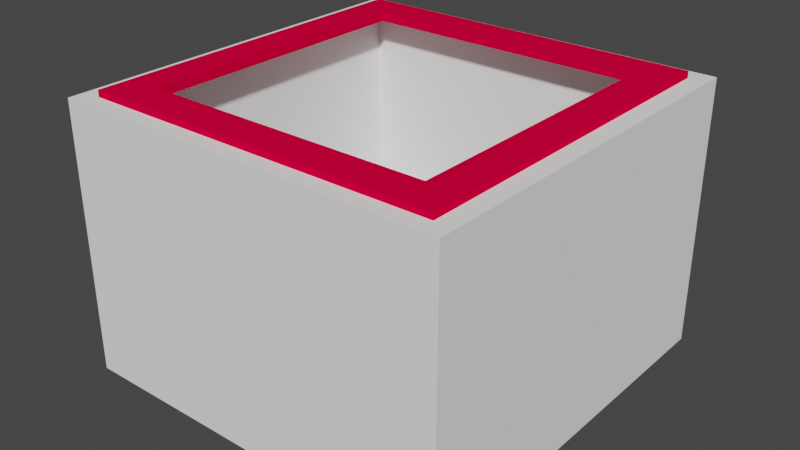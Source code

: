 # Source: Buco1.blend  (saved by Blender 2.91.10; exported with 4.5.12 LTS)
import bpy
from mathutils import Matrix  # noqa: F401  (used for matrix-valued properties, if any)

bpy.ops.wm.read_factory_settings(use_empty=True)
scene = bpy.context.scene
scene.name = 'Scene'

# ---- collections
col_collection = bpy.data.collections.new('Collection'); scene.collection.children.link(col_collection)

# ---- materials (node trees are filled in below, after node groups)
mat_buco1 = bpy.data.materials.new('Buco1')
mat_buco1.use_transparent_shadow = False
mat_buco1.diffuse_color = (0.9114, 0.9114, 0.9114, 1.0)
mat_electricedge = bpy.data.materials.new('ElectricEdge')
mat_electricedge.use_transparent_shadow = False
mat_electricedge.diffuse_color = (0.8, 0.0, 0.04339, 1.0)
mat_electricedge.metallic = 0.3168

# ---- material node trees

# ---- world
world_world = bpy.data.worlds.new('World'); scene.world = world_world
world_world.use_nodes = True; world_world.node_tree.nodes.clear()
_N = world_world.node_tree.nodes; _L = world_world.node_tree.links
n0 = _N.new('ShaderNodeOutputWorld'); n0.name = 'World Output'; n0.location = (300, 300)
n1 = _N.new('ShaderNodeBackground'); n1.name = 'Background'; n1.location = (10, 300)
n1.inputs[0].default_value = (0.05088, 0.05088, 0.05088, 1.0)
_L.new(n1.outputs[0], n0.inputs[0])
n0.is_active_output = True
world_world.color = (0.05088, 0.05088, 0.05088)
world_world.use_sun_shadow = False
world_world.sun_shadow_jitter_overblur = 0.0

# ---- meshes
me_cylinder_003 = bpy.data.meshes.new('Cylinder.003')
me_cylinder_003.from_pydata([(0.06669, -0.06669, -0.0503), (-0.06669, -0.06669, -0.0503), (-0.06669, 0.06669, -0.0503), (0.04829, -0.04829, -0.03498), (0.06669, 0.06669, -0.0503), (-0.04829, 0.04828, -0.03498), (0.04829, 0.04828, -0.03498), (-0.04829, -0.04846, -0.03498)], [], [(1, 0, 3, 7), (0, 1, 2, 4), (3, 0, 4, 6), (4, 2, 5, 6), (5, 7, 3, 6), (5, 2, 1, 7)])
_uv = me_cylinder_003.uv_layers.new(name='UVMap')
_uv.uv.foreach_set('vector', [0.0, 0.0, 0.0, 0.0, 0.0, 0.0, 0.0, 0.0, 0.0, 0.0, 0.0, 0.0, 0.0, 0.0, 0.0, 0.0, 0.0, 0.0, 0.0, 0.0, 0.0, 0.0, 0.0, 0.0, 0.0, 0.0, 0.0, 0.0, 0.0, 0.0, 0.0, 0.0, 0.0, 0.0, 0.0, 0.0, 0.0, 0.0, 0.0, 0.0, 0.0, 0.0, 0.0, 0.0, 0.0, 0.0, 0.0, 0.0])
me_cylinder_003.materials.append(mat_buco1)
me_cylinder_003.use_remesh_fix_poles = True
me_cylinder_003.use_remesh_preserve_attributes = False
me_cylinder_003.use_mirror_vertex_groups = False
me_cylinder_003.update()
me_cylinder_006 = bpy.data.meshes.new('Cylinder.006')
me_cylinder_006.from_pydata([(-0.05988, -0.06007, -0.04135), (-0.06669, -0.06669, -0.0503), (-0.06669, -0.06669, 0.04155), (-0.05988, -0.06007, 0.04155), (-0.06669, 0.06669, -0.0503), (-0.05988, 0.06007, -0.04135), (-0.06669, 0.06669, 0.04155), (-0.05988, 0.06007, 0.04155)], [], [(0, 5, 7, 3), (1, 2, 6, 4), (0, 3, 2, 1), (3, 7, 6, 2), (6, 7, 5, 4), (1, 4, 5, 0)])
_uv = me_cylinder_006.uv_layers.new(name='UVMap')
_uv.uv.foreach_set('vector', [0.25, 0.5, 0.0, 0.5, 0.0, 0.9555, 0.25, 0.9555, 0.25, 0.5, 0.25, 1.0, 0.0, 1.0, 0.0, 0.5, 0.25, 0.5, 0.25, 0.9555, 0.25, 1.0, 0.25, 0.5, 0.25, 0.9555, 0.0, 0.9555, 0.0, 1.0, 0.25, 1.0, 0.0, 1.0, 0.0, 0.9555, 0.0, 0.5, 0.0, 0.5, 0.25, 0.5, 0.0, 0.5, 0.0, 0.5, 0.25, 0.5])
me_cylinder_006.materials.append(mat_buco1)
me_cylinder_006.use_remesh_fix_poles = True
me_cylinder_006.use_remesh_preserve_attributes = False
me_cylinder_006.use_mirror_vertex_groups = False
me_cylinder_006.update()
me_cylinder_007 = bpy.data.meshes.new('Cylinder.007')
me_cylinder_007.from_pydata([(-0.05988, -0.06007, -0.04135), (0.06669, -0.06669, -0.0503), (0.06669, -0.06669, 0.04155), (-0.06669, -0.06669, -0.0503), (-0.06669, -0.06669, 0.04155), (0.05988, -0.06006, 0.04155), (-0.05988, -0.06007, 0.04155), (0.05988, -0.06006, -0.04135)], [], [(1, 7, 5, 2), (4, 3, 1, 2), (5, 6, 4, 2), (0, 6, 5, 7), (0, 3, 4, 6), (1, 3, 0, 7)])
_uv = me_cylinder_007.uv_layers.new(name='UVMap')
_uv.uv.foreach_set('vector', [0.0, 0.0, 0.0, 0.0, 0.0, 0.0, 0.0, 0.0, 0.0, 0.0, 0.0, 0.0, 0.0, 0.0, 0.0, 0.0, 0.0, 0.0, 0.0, 0.0, 0.0, 0.0, 0.0, 0.0, 0.0, 0.0, 0.0, 0.0, 0.0, 0.0, 0.0, 0.0, 0.0, 0.0, 0.0, 0.0, 0.0, 0.0, 0.0, 0.0, 0.0, 0.0, 0.0, 0.0, 0.0, 0.0, 0.0, 0.0])
me_cylinder_007.materials.append(mat_buco1)
me_cylinder_007.use_remesh_fix_poles = True
me_cylinder_007.use_remesh_preserve_attributes = False
me_cylinder_007.use_mirror_vertex_groups = False
me_cylinder_007.update()
me_cylinder_008 = bpy.data.meshes.new('Cylinder.008')
me_cylinder_008.from_pydata([(0.06669, -0.06669, -0.0503), (0.06669, -0.06669, 0.04155), (0.05988, -0.06006, 0.04155), (0.05988, -0.06006, -0.04135), (0.06669, 0.06669, -0.0503), (0.06669, 0.06669, 0.04155), (0.05988, 0.06006, -0.04135), (0.05988, 0.06006, 0.04155)], [], [(6, 3, 2, 7), (4, 5, 1, 0), (6, 7, 5, 4), (5, 7, 2, 1), (3, 6, 4, 0), (0, 1, 2, 3)])
_uv = me_cylinder_008.uv_layers.new(name='UVMap')
_uv.uv.foreach_set('vector', [0.75, 0.5, 0.5, 0.5, 0.5, 0.9555, 0.75, 0.9555, 0.75, 0.5, 0.75, 1.0, 0.5, 1.0, 0.5, 0.5, 0.75, 0.5, 0.75, 0.9555, 0.75, 1.0, 0.75, 0.5, 0.75, 1.0, 0.75, 0.9555, 0.5, 0.9555, 0.5, 1.0, 0.5, 0.5, 0.75, 0.5, 0.75, 0.5, 0.5, 0.5, 0.5, 0.5, 0.5, 1.0, 0.5, 0.9555, 0.5, 0.5])
me_cylinder_008.materials.append(mat_buco1)
me_cylinder_008.use_remesh_fix_poles = True
me_cylinder_008.use_remesh_preserve_attributes = False
me_cylinder_008.use_mirror_vertex_groups = False
me_cylinder_008.update()
me_cylinder_009 = bpy.data.meshes.new('Cylinder.009')
me_cylinder_009.from_pydata([(-0.06669, 0.06669, -0.0503), (0.06669, 0.06669, -0.0503), (0.06669, 0.06669, 0.04155), (-0.05988, 0.06007, -0.04135), (0.05988, 0.06006, -0.04135), (-0.06669, 0.06669, 0.04155), (0.05988, 0.06006, 0.04155), (-0.05988, 0.06007, 0.04155)], [], [(3, 4, 6, 7), (5, 0, 3, 7), (6, 2, 5, 7), (1, 2, 6, 4), (2, 1, 0, 5), (4, 3, 0, 1)])
_uv = me_cylinder_009.uv_layers.new(name='UVMap')
_uv.uv.foreach_set('vector', [0.0, 0.0, 0.0, 0.0, 0.0, 0.0, 0.0, 0.0, 0.0, 0.0, 0.0, 0.0, 0.0, 0.0, 0.0, 0.0, 0.0, 0.0, 0.0, 0.0, 0.0, 0.0, 0.0, 0.0, 0.0, 0.0, 0.0, 0.0, 0.0, 0.0, 0.0, 0.0, 0.0, 0.0, 0.0, 0.0, 0.0, 0.0, 0.0, 0.0, 0.0, 0.0, 0.0, 0.0, 0.0, 0.0, 0.0, 0.0])
me_cylinder_009.materials.append(mat_buco1)
me_cylinder_009.use_remesh_fix_poles = True
me_cylinder_009.use_remesh_preserve_attributes = False
me_cylinder_009.use_mirror_vertex_groups = False
me_cylinder_009.update()
me_plane_002 = bpy.data.meshes.new('Plane.002')
me_plane_002.from_pydata([(0.06036, -0.06092, 0.04053), (0.04884, -0.04936, 0.04054), (0.06036, -0.06092, 0.04375), (0.04884, -0.04936, 0.04373), (-0.06036, -0.06081, 0.04053), (-0.04884, -0.04925, 0.04053), (-0.06036, -0.06081, 0.04375), (-0.04884, -0.04925, 0.04372)], [], [(0, 4, 5, 1), (2, 3, 7, 6), (1, 5, 7, 3), (4, 0, 2, 6)])
_uv = me_plane_002.uv_layers.new(name='UVMap')
_uv.uv.foreach_set('vector', [0.0, 0.0, 0.0, 1.0, 1.0, 1.0, 1.0, 0.0, 0.0, 0.0, 1.0, 0.0, 1.0, 1.0, 0.0, 1.0, 1.0, 0.0, 1.0, 1.0, 1.0, 1.0, 1.0, 0.0, 0.0, 1.0, 0.0, 0.0, 0.0, 0.0, 0.0, 1.0])
me_plane_002.materials.append(mat_electricedge)
me_plane_002.use_remesh_fix_poles = True
me_plane_002.use_remesh_preserve_attributes = False
me_plane_002.use_mirror_vertex_groups = False
me_plane_002.update()
me_plane_001 = bpy.data.meshes.new('Plane.001')
me_plane_001.from_pydata([(-0.06036, 0.06073, 0.04053), (-0.04884, 0.04917, 0.04054), (-0.06036, 0.06073, 0.04375), (-0.04884, 0.04917, 0.04372), (-0.06036, -0.06081, 0.04053), (-0.04884, -0.04925, 0.04053), (-0.06036, -0.06081, 0.04375), (-0.04884, -0.04925, 0.04372)], [], [(0, 2, 3, 1), (5, 7, 6, 4), (4, 0, 1, 5), (6, 7, 3, 2), (5, 1, 3, 7), (0, 4, 6, 2)])
_uv = me_plane_001.uv_layers.new(name='UVMap')
_uv.uv.foreach_set('vector', [0.0, 0.0, 0.0, 0.0, 1.0, 0.0, 1.0, 0.0, 1.0, 1.0, 1.0, 1.0, 0.0, 1.0, 0.0, 1.0, 0.0, 0.0, 0.0, 1.0, 1.0, 1.0, 1.0, 0.0, 0.0, 0.0, 1.0, 0.0, 1.0, 1.0, 0.0, 1.0, 1.0, 0.0, 1.0, 1.0, 1.0, 1.0, 1.0, 0.0, 0.0, 1.0, 0.0, 0.0, 0.0, 0.0, 0.0, 1.0])
me_plane_001.materials.append(mat_electricedge)
me_plane_001.use_remesh_fix_poles = True
me_plane_001.use_remesh_preserve_attributes = False
me_plane_001.use_mirror_vertex_groups = False
me_plane_001.update()
me_plane_003 = bpy.data.meshes.new('Plane.003')
me_plane_003.from_pydata([(-0.06036, 0.06073, 0.04053), (-0.04884, 0.04917, 0.04054), (0.06036, 0.06061, 0.04053), (0.04884, 0.04906, 0.04053), (-0.06036, 0.06073, 0.04375), (-0.04884, 0.04917, 0.04372), (0.06036, 0.06061, 0.04375), (0.04884, 0.04906, 0.04372)], [], [(0, 2, 3, 1), (4, 5, 7, 6), (1, 3, 7, 5), (2, 0, 4, 6), (3, 2, 6, 7)])
_uv = me_plane_003.uv_layers.new(name='UVMap')
_uv.uv.foreach_set('vector', [0.0, 0.0, 0.0, 1.0, 1.0, 1.0, 1.0, 0.0, 0.0, 0.0, 1.0, 0.0, 1.0, 1.0, 0.0, 1.0, 1.0, 0.0, 1.0, 1.0, 1.0, 1.0, 1.0, 0.0, 0.0, 1.0, 0.0, 0.0, 0.0, 0.0, 0.0, 1.0, 1.0, 1.0, 0.0, 1.0, 0.0, 1.0, 1.0, 1.0])
me_plane_003.materials.append(mat_electricedge)
me_plane_003.use_remesh_fix_poles = True
me_plane_003.use_remesh_preserve_attributes = False
me_plane_003.use_mirror_vertex_groups = False
me_plane_003.update()
me_plane_004 = bpy.data.meshes.new('Plane.004')
me_plane_004.from_pydata([(0.06036, 0.06061, 0.04053), (0.04884, 0.04906, 0.04053), (0.06036, 0.06061, 0.04375), (0.04884, 0.04906, 0.04372), (0.06036, -0.06092, 0.04053), (0.04884, -0.04936, 0.04054), (0.06036, -0.06092, 0.04375), (0.04884, -0.04936, 0.04373)], [], [(0, 4, 5, 1), (2, 3, 7, 6), (1, 5, 7, 3), (4, 0, 2, 6), (5, 4, 6, 7)])
_uv = me_plane_004.uv_layers.new(name='UVMap')
_uv.uv.foreach_set('vector', [0.0, 0.0, 0.0, 1.0, 1.0, 1.0, 1.0, 0.0, 0.0, 0.0, 1.0, 0.0, 1.0, 1.0, 0.0, 1.0, 1.0, 0.0, 1.0, 1.0, 1.0, 1.0, 1.0, 0.0, 0.0, 1.0, 0.0, 0.0, 0.0, 0.0, 0.0, 1.0, 1.0, 1.0, 0.0, 1.0, 0.0, 1.0, 1.0, 1.0])
me_plane_004.materials.append(mat_electricedge)
me_plane_004.use_remesh_fix_poles = True
me_plane_004.use_remesh_preserve_attributes = False
me_plane_004.use_mirror_vertex_groups = False
me_plane_004.update()

# ---- objects
ob_base = bpy.data.objects.new('Base', me_cylinder_003)
ob_cylinder_002 = bpy.data.objects.new('Cylinder.002', me_cylinder_006)
ob_cylinder_004 = bpy.data.objects.new('Cylinder.004', me_cylinder_007)
ob_cylinder_005 = bpy.data.objects.new('Cylinder.005', me_cylinder_008)
ob_cylinder_006 = bpy.data.objects.new('Cylinder.006', me_cylinder_009)
ob_electricedge = bpy.data.objects.new('ElectricEdge', me_plane_002)
ob_electricedge_001 = bpy.data.objects.new('ElectricEdge.001', me_plane_001)
ob_electricedge_002 = bpy.data.objects.new('ElectricEdge.002', me_plane_003)
ob_electricedge_003 = bpy.data.objects.new('ElectricEdge.003', me_plane_004)

# ---- transforms, parenting, visibility, modifiers, constraints
ob_base.location = (0.0, 0.0, 0.0)
ob_base.lineart.crease_threshold = 0.0
ob_cylinder_002.location = (0.0, 0.0, 0.0)
ob_cylinder_002.lineart.crease_threshold = 0.0
ob_cylinder_004.location = (0.0, 0.0, 0.0)
ob_cylinder_004.lineart.crease_threshold = 0.0
ob_cylinder_005.location = (0.0, 0.0, 0.0)
ob_cylinder_005.lineart.crease_threshold = 0.0
ob_cylinder_006.location = (0.0, 0.0, 0.0)
ob_cylinder_006.lineart.crease_threshold = 0.0
ob_electricedge.location = (0.0, 0.0, 0.0)
ob_electricedge.lineart.crease_threshold = 0.0
ob_electricedge_001.location = (0.0, 0.0, 0.0)
ob_electricedge_001.lineart.crease_threshold = 0.0
ob_electricedge_002.location = (0.0, 0.0, 0.0)
ob_electricedge_002.lineart.crease_threshold = 0.0
ob_electricedge_003.location = (0.0, 0.0, 0.0)
ob_electricedge_003.lineart.crease_threshold = 0.0

# ---- collection membership
col_collection.objects.link(ob_base)
col_collection.objects.link(ob_cylinder_002)
col_collection.objects.link(ob_cylinder_004)
col_collection.objects.link(ob_cylinder_005)
col_collection.objects.link(ob_cylinder_006)
col_collection.objects.link(ob_electricedge)
col_collection.objects.link(ob_electricedge_001)
col_collection.objects.link(ob_electricedge_002)
col_collection.objects.link(ob_electricedge_003)

# ---- scene / render settings (as saved in the file)
scene.frame_start = 1; scene.frame_end = 250; scene.frame_set(32)
scene.render.engine = 'BLENDER_EEVEE_NEXT'
scene.cycles.use_denoising = False
scene.cycles.samples = 128
scene.cycles.sampling_pattern = 'TABULATED_SOBOL'
scene.cycles.use_adaptive_sampling = False
scene.cycles.use_light_tree = False
scene.view_settings.view_transform = 'Filmic'
bpy.context.view_layer.update()

# ---- added for rendering (the .blend has no active camera and no usable light): camera, sun
cam_auto = bpy.data.cameras.new('AutoCamera')
cam_auto.lens = 50.0
cam_auto.sensor_width = 36.0
cam_auto.clip_end = 1000.0
ob_auto_camera = bpy.data.objects.new('AutoCamera', cam_auto)
scene.collection.objects.link(ob_auto_camera)
ob_auto_camera.location = (0.19501, -0.234012, 0.152735)
ob_auto_camera.rotation_euler = (1.09748, -7.21219e-08, 0.694738)
scene.camera = ob_auto_camera
light_auto_sun = bpy.data.lights.new('AutoSun', 'SUN')
light_auto_sun.energy = 3.0
light_auto_sun.angle = 0.0523599
ob_auto_sun = bpy.data.objects.new('AutoSun', light_auto_sun)
scene.collection.objects.link(ob_auto_sun)
ob_auto_sun.rotation_euler = (0.872665, 0.174533, 0.523599)
bpy.context.view_layer.update()

